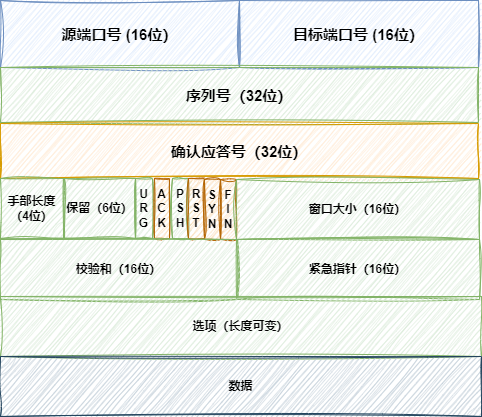

The diagram above was exported from draw.io. Its source (the exported page's mxGraphModel, read from the mxfile embedded in the PNG):
<mxGraphModel dx="1036" dy="1589" grid="0" gridSize="10" guides="1" tooltips="1" connect="1" arrows="1" fold="1" page="1" pageScale="1" pageWidth="980" pageHeight="690" math="0" shadow="0">
  <root>
    <mxCell id="0" />
    <mxCell id="1" parent="0" />
    <mxCell id="s9h0sIFuiZw_kCJSPFNe-4" value="&lt;span style=&quot;font-size: 15px;&quot;&gt;&lt;font style=&quot;font-size: 15px;&quot;&gt;源端口号 (16位）&lt;/font&gt;&lt;/span&gt;" style="rounded=0;whiteSpace=wrap;html=1;fillColor=#dae8fc;strokeColor=#6c8ebf;fontFamily=Helvetica;fontSize=15;sketch=1;curveFitting=1;jiggle=2;fontStyle=1" vertex="1" parent="1">
      <mxGeometry x="287" y="-563" width="239" height="67" as="geometry" />
    </mxCell>
    <mxCell id="s9h0sIFuiZw_kCJSPFNe-5" value="&lt;span&gt;&lt;font style=&quot;font-size: 15px;&quot; data-font-src=&quot;https://fonts.googleapis.com/css?family=Ma+Shan+Zheng&quot;&gt;目标端口号 (16位）&lt;/font&gt;&lt;/span&gt;" style="rounded=0;whiteSpace=wrap;html=1;fillColor=#dae8fc;strokeColor=#6c8ebf;fontFamily=Helvetica;sketch=1;curveFitting=1;jiggle=2;fontStyle=1" vertex="1" parent="1">
      <mxGeometry x="526" y="-563" width="239" height="67" as="geometry" />
    </mxCell>
    <mxCell id="s9h0sIFuiZw_kCJSPFNe-6" value="&lt;span&gt;&lt;font style=&quot;font-size: 15px;&quot;&gt;序列号（32位）&lt;/font&gt;&lt;/span&gt;" style="rounded=0;whiteSpace=wrap;html=1;glass=0;shadow=0;strokeColor=#82b366;fontFamily=Helvetica;fillColor=#d5e8d4;sketch=1;curveFitting=1;jiggle=2;fontStyle=1" vertex="1" parent="1">
      <mxGeometry x="287" y="-496" width="478" height="55" as="geometry" />
    </mxCell>
    <mxCell id="s9h0sIFuiZw_kCJSPFNe-7" value="&lt;span&gt;&lt;font style=&quot;font-size: 15px;&quot;&gt;确认应答号（32位）&lt;/font&gt;&lt;/span&gt;" style="rounded=0;whiteSpace=wrap;html=1;glass=0;shadow=0;fontFamily=Helvetica;fillColor=#ffe6cc;sketch=1;curveFitting=1;jiggle=2;fontStyle=1;strokeColor=#d79b00;" vertex="1" parent="1">
      <mxGeometry x="287" y="-440" width="478" height="55" as="geometry" />
    </mxCell>
    <mxCell id="s9h0sIFuiZw_kCJSPFNe-10" value="手部长度（4位）" style="rounded=0;whiteSpace=wrap;html=1;shadow=0;glass=0;sketch=1;jiggle=2;curveFitting=1;strokeColor=#82b366;fontFamily=Helvetica;fontSize=12;fontColor=default;fillColor=#d5e8d4;fontStyle=1" vertex="1" parent="1">
      <mxGeometry x="287" y="-385" width="63" height="60" as="geometry" />
    </mxCell>
    <mxCell id="s9h0sIFuiZw_kCJSPFNe-11" value="保留（6位）" style="rounded=0;whiteSpace=wrap;html=1;shadow=0;glass=0;sketch=1;jiggle=2;curveFitting=1;strokeColor=#82b366;fontFamily=Helvetica;fontSize=12;fontColor=default;fillColor=#d5e8d4;fontStyle=1" vertex="1" parent="1">
      <mxGeometry x="351" y="-385" width="71" height="60" as="geometry" />
    </mxCell>
    <mxCell id="s9h0sIFuiZw_kCJSPFNe-12" value="U&lt;br&gt;R&lt;br&gt;G" style="rounded=0;whiteSpace=wrap;html=1;shadow=0;glass=0;sketch=1;jiggle=2;curveFitting=1;strokeColor=#82b366;fontFamily=Helvetica;fontSize=12;fontColor=default;fillColor=#d5e8d4;fontStyle=1" vertex="1" parent="1">
      <mxGeometry x="422" y="-385" width="17" height="60" as="geometry" />
    </mxCell>
    <mxCell id="s9h0sIFuiZw_kCJSPFNe-13" value="A&lt;br&gt;C&lt;br&gt;K&lt;br&gt;" style="rounded=0;whiteSpace=wrap;html=1;shadow=0;glass=0;sketch=1;jiggle=2;curveFitting=1;strokeColor=#b46504;fontFamily=Helvetica;fontSize=12;fillColor=#fad7ac;fontStyle=1" vertex="1" parent="1">
      <mxGeometry x="441" y="-385" width="15" height="60" as="geometry" />
    </mxCell>
    <mxCell id="s9h0sIFuiZw_kCJSPFNe-14" value="P&lt;br&gt;S&lt;br&gt;H" style="rounded=0;whiteSpace=wrap;html=1;shadow=0;glass=0;sketch=1;jiggle=2;curveFitting=1;strokeColor=#82b366;fontFamily=Helvetica;fontSize=12;fontColor=default;fillColor=#d5e8d4;fontStyle=1" vertex="1" parent="1">
      <mxGeometry x="459" y="-385" width="16" height="60" as="geometry" />
    </mxCell>
    <mxCell id="s9h0sIFuiZw_kCJSPFNe-16" value="R&lt;br&gt;S&lt;br&gt;T" style="rounded=0;whiteSpace=wrap;html=1;shadow=0;glass=0;sketch=1;jiggle=2;curveFitting=1;strokeColor=#b46504;fontFamily=Helvetica;fontSize=12;fillColor=#fad7ac;fontStyle=1" vertex="1" parent="1">
      <mxGeometry x="475" y="-385" width="16" height="60" as="geometry" />
    </mxCell>
    <mxCell id="s9h0sIFuiZw_kCJSPFNe-17" value="S&lt;br&gt;Y&lt;br&gt;N" style="rounded=0;whiteSpace=wrap;html=1;shadow=0;glass=0;sketch=1;jiggle=2;curveFitting=1;strokeColor=#b46504;fontFamily=Helvetica;fontSize=12;fillColor=#fad7ac;fontStyle=1" vertex="1" parent="1">
      <mxGeometry x="491" y="-384" width="16" height="60" as="geometry" />
    </mxCell>
    <mxCell id="s9h0sIFuiZw_kCJSPFNe-18" value="F&lt;br&gt;I&lt;br&gt;N" style="rounded=0;whiteSpace=wrap;html=1;shadow=0;glass=0;sketch=1;jiggle=2;curveFitting=1;strokeColor=#b46504;fontFamily=Helvetica;fontSize=12;fillColor=#fad7ac;fontStyle=1" vertex="1" parent="1">
      <mxGeometry x="507" y="-384" width="16" height="60" as="geometry" />
    </mxCell>
    <mxCell id="s9h0sIFuiZw_kCJSPFNe-19" value="窗口大小（16位）" style="rounded=0;whiteSpace=wrap;html=1;shadow=0;glass=0;sketch=1;jiggle=2;curveFitting=1;strokeColor=#82b366;fontFamily=Helvetica;fontSize=12;fontColor=default;fillColor=#d5e8d4;fontStyle=1" vertex="1" parent="1">
      <mxGeometry x="523" y="-384" width="243" height="60" as="geometry" />
    </mxCell>
    <mxCell id="s9h0sIFuiZw_kCJSPFNe-20" value="校验和（16位）" style="rounded=0;whiteSpace=wrap;html=1;shadow=0;glass=0;sketch=1;jiggle=2;curveFitting=1;strokeColor=#82b366;fontFamily=Helvetica;fontSize=12;fontColor=default;fillColor=#d5e8d4;fontStyle=1" vertex="1" parent="1">
      <mxGeometry x="287" y="-324" width="237" height="60" as="geometry" />
    </mxCell>
    <mxCell id="s9h0sIFuiZw_kCJSPFNe-21" value="紧急指针（16位）" style="rounded=0;whiteSpace=wrap;html=1;shadow=0;glass=0;sketch=1;jiggle=2;curveFitting=1;strokeColor=#82b366;fontFamily=Helvetica;fontSize=12;fontColor=default;fillColor=#d5e8d4;fontStyle=1" vertex="1" parent="1">
      <mxGeometry x="523" y="-324" width="243" height="60" as="geometry" />
    </mxCell>
    <mxCell id="s9h0sIFuiZw_kCJSPFNe-22" value="选项（长度可变）" style="rounded=0;whiteSpace=wrap;html=1;shadow=0;glass=0;sketch=1;jiggle=2;curveFitting=1;strokeColor=#82b366;fontFamily=Helvetica;fontSize=12;fontColor=default;fillColor=#d5e8d4;fontStyle=1" vertex="1" parent="1">
      <mxGeometry x="287" y="-267" width="481" height="60" as="geometry" />
    </mxCell>
    <mxCell id="s9h0sIFuiZw_kCJSPFNe-23" value="数据" style="rounded=0;whiteSpace=wrap;html=1;shadow=0;glass=0;fontFamily=Helvetica;fontSize=12;fillColor=#bac8d3;sketch=1;curveFitting=1;jiggle=2;strokeColor=#23445d;fontStyle=1" vertex="1" parent="1">
      <mxGeometry x="287" y="-207" width="481" height="60" as="geometry" />
    </mxCell>
  </root>
</mxGraphModel>